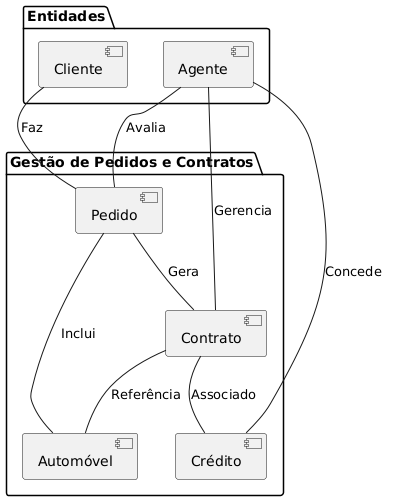

The diagram above was rendered by PlantUML. Its source (embedded in the PNG):
@startuml
package "Gestão de Pedidos e Contratos" {
    [Pedido] as Pedido
    [Contrato] as Contrato
    [Automóvel] as Automóvel
    [Crédito] as Crédito

    Pedido -- Contrato : "Gera"
    Pedido -- Automóvel : "Inclui"
    Contrato -- Automóvel : "Referência"
    Contrato -- Crédito : "Associado"
}

package "Entidades" {
    [Cliente] as Cliente
    [Agente] as Agente

    Cliente -- Pedido : "Faz"
    Agente -- Pedido : "Avalia"
    Agente -- Contrato : "Gerencia"
    Agente -- Crédito : "Concede"
}

Pedido -[hidden]-> Contrato
Pedido -[hidden]-> Automóvel
Contrato -[hidden]-> Automóvel
Contrato -[hidden]-> Crédito

Cliente -[hidden]-> Pedido
Agente -[hidden]-> Pedido
Agente -[hidden]-> Contrato
Agente -[hidden]-> Crédito
@enduml